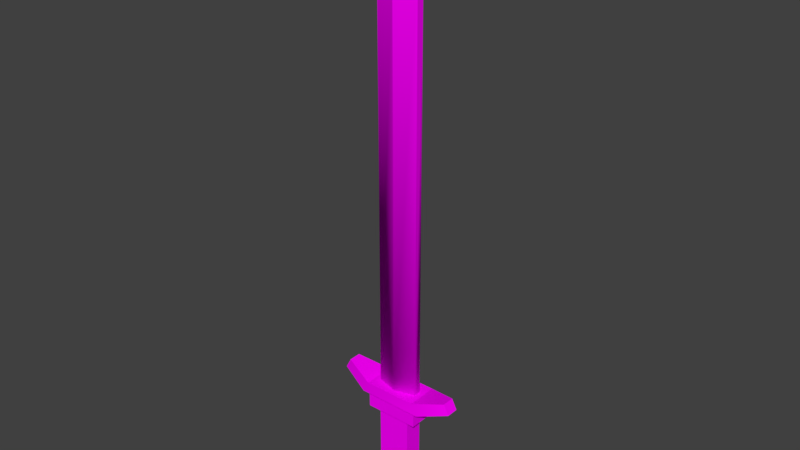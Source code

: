 # Source: SF_Wep_Human_Longsword_01_1.fbx.blend  (saved by Blender 2.79.0; exported with 4.5.12 LTS)
import bpy
from mathutils import Matrix  # noqa: F401  (used for matrix-valued properties, if any)

bpy.ops.wm.read_factory_settings(use_empty=True)
scene = bpy.context.scene
scene.name = 'Scene'

# ---- collections
col_collection_1 = bpy.data.collections.new('Collection 1'); scene.collection.children.link(col_collection_1)

# ---- images (referenced by path relative to the original .blend; pixels are not part of the script)
import os
ASSET_DIR = os.environ.get("B2B_ASSET_DIR", "")  # directory of the original .blend (textures are referenced by path, not embedded)
HERE = os.path.dirname(os.path.abspath(__file__))  # packed textures are extracted next to this script under _unpacked/

def load_image(name, relpath, width, height, colorspace="sRGB"):
    """Load a texture the original file referenced (path relative to the .blend, or extracted next to this script)."""
    p = next((c for c in (os.path.join(HERE, relpath), os.path.join(ASSET_DIR, relpath)) if relpath and os.path.exists(c)), "")
    if p:
        img = bpy.data.images.load(p, check_existing=True)
        img.name = name
    else:  # same state as the original file: an image datablock whose file is absent (Cycles renders it pink)
        img = bpy.data.images.new(name, width, height)
        img.source = "FILE"
        img.filepath = "//" + (relpath or name)
    img.colorspace_settings.name = colorspace
    return img
img_file1 = load_image('file1', 'Medieval_Texture.psd', 1024, 1024, 'sRGB')

# ---- materials (node trees are filled in below, after node groups)
mat_lambert1 = bpy.data.materials.new('lambert1')
mat_lambert1.alpha_threshold = 0.0
mat_lambert1.diffuse_color = (1.0, 1.0, 1.0, 1.0)
mat_lambert1.roughness = 0.5

# ---- material node trees
mat_lambert1.use_nodes = True; mat_lambert1.node_tree.nodes.clear()
_N = mat_lambert1.node_tree.nodes; _L = mat_lambert1.node_tree.links
n0 = _N.new('ShaderNodeOutputMaterial'); n0.name = 'Material Output'; n0.location = (1200, 880)
n0.label = 'Material Out'
n1 = _N.new('ShaderNodeAddShader'); n1.name = 'Add Shader'; n1.location = (1000, 880)
n1.label = 'Shader Add Refl'
n2 = _N.new('ShaderNodeAddShader'); n2.name = 'Add Shader.001'; n2.location = (800, 880)
n2.label = 'Shader Add Spec'
n3 = _N.new('ShaderNodeBsdfRefraction'); n3.name = 'Refraction BSDF'; n3.location = (1200, 220)
n3.label = 'Refl BSDF'
n3.mute = True
n4 = _N.new('ShaderNodeMix'); n4.name = 'Mix'; n4.location = (1000, 220)
n4.label = 'Mix Color/Refl'
n4.data_type = 'RGBA'
n4.blend_type = 'MULTIPLY'
n4.inputs[0].default_value = 1.0
n4.inputs[6].default_value = (1.0, 1.0, 1.0, 1.0)
n4.inputs[7].default_value = (0.0, 0.0, 0.0, 0.0)
n5 = _N.new('ShaderNodeMixShader'); n5.name = 'Mix Shader'; n5.location = (600, 880)
n5.label = 'Shader Mix Alpha'
n6 = _N.new('ShaderNodeBsdfTransparent'); n6.name = 'Transparent BSDF'; n6.location = (400, 880)
n6.label = 'Alpha BSDF'
n6.mute = True
n7 = _N.new('ShaderNodeMix'); n7.name = 'Mix.001'; n7.location = (200, 1100)
n7.label = 'Mix Color/Alpha'
n7.data_type = 'RGBA'
n7.blend_type = 'MULTIPLY'
n7.inputs[0].default_value = 1.0
n7.inputs[6].default_value = (1.0, 1.0, 1.0, 1.0)
n7.inputs[7].default_value = (1.0, 1.0, 1.0, 1.0)
n8 = _N.new('ShaderNodeBsdfDiffuse'); n8.name = 'Diffuse BSDF'; n8.location = (400, 660)
n8.label = 'Diff BSDF'
n9 = _N.new('ShaderNodeMix'); n9.name = 'Mix.002'; n9.location = (200, 660)
n9.label = 'Mix Color/Diffuse'
n9.data_type = 'RGBA'
n9.blend_type = 'MULTIPLY'
n9.inputs[0].default_value = 1.0
n9.inputs[6].default_value = (1.0, 1.0, 1.0, 1.0)
n10 = _N.new('ShaderNodeBsdfAnisotropic'); n10.name = 'Glossy BSDF'; n10.location = (400, 220)
n10.label = 'Spec BSDF'
n10.distribution = 'GGX'
n11 = _N.new('ShaderNodeMix'); n11.name = 'Mix.003'; n11.location = (200, 220)
n11.label = 'Mix Color/Spec'
n11.data_type = 'RGBA'
n11.blend_type = 'MULTIPLY'
n11.inputs[0].default_value = 1.0
n11.inputs[7].default_value = (0.0, 0.0, 0.0, 1.0)
n12 = _N.new('ShaderNodeMix'); n12.name = 'Mix.004'; n12.location = (200, 0)
n12.label = 'Mix Color/Hardness'
n12.data_type = 'RGBA'
n12.blend_type = 'MULTIPLY'
n12.inputs[0].default_value = 1.0
n12.inputs[6].default_value = (1.87, 1.87, 1.87, 1.87)
n12.inputs[7].default_value = (1.0, 1.0, 1.0, 1.0)
n13 = _N.new('ShaderNodeNormalMap'); n13.name = 'Normal Map'; n13.location = (200, 440)
n13.label = 'Normal/Map'
n13.mute = True
n14 = _N.new('ShaderNodeMix'); n14.name = 'Mix.005'; n14.location = (1000, 660)
n14.label = 'Bump/Map'
n14.mute = True
n14.data_type = 'RGBA'
n14.blend_type = 'MULTIPLY'
n14.inputs[0].default_value = 1.0
n14.inputs[6].default_value = (1.0, 1.0, 1.0, 1.0)
n14.inputs[7].default_value = (0.0, 0.0, 0.0, 1.0)
n15 = _N.new('ShaderNodeTexCoord'); n15.name = 'Texture Coordinate'; n15.location = (-600, 660)
n15.label = 'Texture Coords'
n16 = _N.new('ShaderNodeTexImage'); n16.name = 'Image Texture'; n16.location = (0, 660)
n16.width = 140
n16.image = img_file1
n17 = _N.new('ShaderNodeDisplacement'); n17.name = 'Displacement'; n17.location = (0, 0)
n17.inputs[1].default_value = 0.0
n17.inputs[2].default_value = 0.1
n18 = _N.new('ShaderNodeMath'); n18.name = 'Math'; n18.location = (0, 0)
n18.operation = 'POWER'
_L.new(n1.outputs[0], n0.inputs[0])
_L.new(n2.outputs[0], n1.inputs[0])
_L.new(n3.outputs[0], n1.inputs[1])
_L.new(n4.outputs[2], n3.inputs[0])
_L.new(n5.outputs[0], n2.inputs[0])
_L.new(n6.outputs[0], n5.inputs[1])
_L.new(n7.outputs[2], n5.inputs[0])
_L.new(n8.outputs[0], n5.inputs[2])
_L.new(n9.outputs[2], n8.inputs[0])
_L.new(n10.outputs[0], n2.inputs[1])
_L.new(n11.outputs[2], n10.inputs[0])
_L.new(n13.outputs[0], n8.inputs[2])
_L.new(n13.outputs[0], n10.inputs[4])
_L.new(n13.outputs[0], n3.inputs[3])
_L.new(n16.outputs[0], n9.inputs[7])
_L.new(n14.outputs[2], n17.inputs[0])
_L.new(n17.outputs[0], n0.inputs[2])
_L.new(n12.outputs[2], n18.inputs[0])
_L.new(n18.outputs[0], n10.inputs[1])
n0.is_active_output = True

# ---- world
world_world = bpy.data.worlds.new('World'); scene.world = world_world
world_world.color = (0.05088, 0.05088, 0.05088)
world_world.use_sun_shadow = False
world_world.sun_shadow_jitter_overblur = 0.0
world_world.cycles.sampling_method = 'MANUAL'

# ---- meshes
me_untitled_001 = bpy.data.meshes.new('Untitled.001')
me_untitled_001.from_pydata([(-0.06222, 0.09203, 0.03481), (0.06222, 0.09203, 0.03481), (-0.06222, 0.09203, -0.03481), (0.06222, 0.09203, -0.03481), (-0.06222, 0.3547, 0.03481), (0.06222, 0.3547, 0.03481), (0.06222, 0.3547, -0.03481), (-0.06222, 0.3547, -0.03481), (-0.1013, 0.3547, 0.04896), (0.1013, 0.3547, 0.04896), (0.1013, 0.4153, 0.04896), (-0.1013, 0.4153, 0.04896), (-0.1013, 0.4153, -0.04896), (0.1013, 0.4153, -0.04896), (0.1013, 0.3547, -0.04896), (-0.1013, 0.3547, -0.04896), (-0.07537, 0.09203, -0.04833), (0.07539, 0.09203, -0.04833), (0.07539, 0.09203, 0.04833), (-0.07537, 0.09203, 0.04833), (-0.07537, 0.04062, -0.04833), (0.07539, 0.04062, -0.04833), (0.07539, 0.04062, 0.04833), (-0.07537, 0.04062, 0.04833), (-0.03248, 0.0, -0.03279), (0.03249, 0.0, -0.03279), (0.03249, 0.0, 0.03279), (-0.03248, 0.0, 0.03279), (0.1219, 0.4153, 0.05889), (-0.1219, 0.4153, 0.05889), (-0.1219, 0.4153, -0.05889), (0.1219, 0.4153, -0.05889), (0.09974, 0.4599, 0.05889), (-0.09974, 0.4599, 0.05889), (-0.09974, 0.4599, -0.05889), (0.09974, 0.4599, -0.05889), (0.2352, 0.4524, -0.02307), (0.2352, 0.4524, 0.02307), (0.2153, 0.4907, -0.02307), (0.2153, 0.4907, 0.02307), (-0.2352, 0.4524, 0.02307), (-0.2352, 0.4524, -0.02307), (-0.2153, 0.4907, 0.02307), (-0.2153, 0.4907, -0.02307), (-0.06222, 0.2938, -0.03481), (-0.06222, 0.2938, 0.03481), (0.06222, 0.2938, 0.03481), (0.06223, 0.2938, -0.03481), (-0.06222, 0.2552, -0.03481), (-0.06222, 0.2552, 0.03481), (0.06222, 0.2552, 0.03481), (0.06223, 0.2552, -0.03481), (-0.06222, 0.2009, -0.03481), (-0.06222, 0.2009, 0.03481), (0.06222, 0.2009, 0.03481), (0.06223, 0.2009, -0.03481), (-0.06222, 0.1595, -0.03481), (-0.06222, 0.1595, 0.03481), (0.06222, 0.1595, 0.03481), (0.06223, 0.1595, -0.03481)], [], [(8, 9, 10, 11), (12, 13, 14, 15), (24, 25, 26, 27), (9, 14, 13, 10), (15, 8, 11, 12), (45, 46, 5, 4), (46, 47, 6, 5), (7, 6, 47, 44), (44, 45, 4, 7), (4, 5, 9, 8), (6, 7, 15, 14), (5, 6, 14, 9), (7, 4, 8, 15), (2, 3, 17, 16), (3, 1, 18, 17), (1, 0, 19, 18), (0, 2, 16, 19), (16, 17, 21, 20), (17, 18, 22, 21), (18, 19, 23, 22), (19, 16, 20, 23), (20, 21, 25, 24), (21, 22, 26, 25), (22, 23, 27, 26), (23, 20, 24, 27), (11, 10, 28, 29), (13, 12, 30, 31), (10, 13, 31, 28), (12, 11, 29, 30), (29, 28, 32, 33), (31, 30, 34, 35), (37, 36, 38, 39), (41, 40, 42, 43), (28, 31, 36, 37), (31, 35, 38, 36), (35, 32, 39, 38), (32, 28, 37, 39), (30, 29, 40, 41), (29, 33, 42, 40), (33, 34, 43, 42), (34, 30, 41, 43), (33, 32, 35, 34), (48, 49, 45, 44), (49, 50, 46, 45), (50, 51, 47, 46), (44, 47, 51, 48), (52, 53, 49, 48), (53, 54, 50, 49), (54, 55, 51, 50), (48, 51, 55, 52), (56, 57, 53, 52), (57, 58, 54, 53), (58, 59, 55, 54), (52, 55, 59, 56), (2, 0, 57, 56), (0, 1, 58, 57), (1, 3, 59, 58), (56, 59, 3, 2)])
me_untitled_001.polygons.foreach_set('use_smooth', [True] * 58)
_k = set([(0, 1), (0, 2), (0, 57), (1, 3), (1, 58), (2, 3), (2, 56), (3, 59), (4, 5), (4, 7), (4, 45), (5, 6), (5, 46), (6, 7), (6, 47), (7, 44), (8, 9), (8, 11), (8, 15), (9, 10), (9, 14), (10, 11), (10, 13), (11, 12), (12, 13), (12, 15), (13, 14), (14, 15), (16, 17), (16, 19), (16, 20), (17, 18), (17, 21), (18, 19), (18, 22), (19, 23), (20, 21), (20, 23), (20, 24), (21, 22), (21, 25), (22, 23), (22, 26), (23, 27), (24, 25), (24, 27), (25, 26), (26, 27), (28, 29), (28, 31), (28, 37), (29, 30), (29, 40), (30, 31), (30, 41), (31, 36), (32, 33), (32, 35), (32, 39), (33, 34), (33, 42), (34, 35), (34, 43), (35, 38), (36, 37), (36, 38), (37, 39), (38, 39), (40, 41), (40, 42), (41, 43), (42, 43), (44, 48), (45, 49), (46, 50), (47, 51), (48, 52), (49, 53), (50, 54), (51, 55), (52, 56), (53, 57), (54, 58), (55, 59)])
me_untitled_001.attributes.new('sharp_edge', 'BOOLEAN', 'EDGE').data.foreach_set('value', [ (min(e.vertices), max(e.vertices)) in _k for e in me_untitled_001.edges])
_uv = me_untitled_001.uv_layers.new(name='map1')
_uv.uv.foreach_set('vector', [0.2668, 0.063, 0.2668, 0.063, 0.2668, 0.063, 0.2668, 0.063, 0.2668, 0.063, 0.2668, 0.063, 0.2668, 0.063, 0.2668, 0.063, 0.1728, 0.06145, 0.1728, 0.06145, 0.1728, 0.06145, 0.1728, 0.06145, 0.237, 0.063, 0.237, 0.063, 0.237, 0.063, 0.237, 0.063, 0.237, 0.063, 0.237, 0.063, 0.237, 0.063, 0.237, 0.063, 0.2373, 0.4426, 0.2373, 0.4426, 0.2373, 0.4426, 0.2373, 0.4426, 0.2075, 0.4426, 0.2075, 0.4426, 0.2075, 0.4426, 0.2075, 0.4426, 0.2373, 0.4426, 0.2373, 0.4426, 0.2373, 0.4426, 0.2373, 0.4426, 0.2075, 0.4426, 0.2075, 0.4426, 0.2075, 0.4426, 0.2075, 0.4426, 0.2038, 0.06321, 0.2038, 0.06321, 0.2038, 0.06321, 0.2038, 0.06321, 0.2038, 0.06321, 0.2038, 0.06321, 0.2038, 0.06321, 0.2038, 0.06321, 0.2038, 0.06321, 0.2038, 0.06321, 0.2038, 0.06321, 0.2038, 0.06321, 0.2038, 0.06321, 0.2038, 0.06321, 0.2038, 0.06321, 0.2038, 0.06321, 0.2997, 0.06378, 0.2997, 0.06378, 0.2997, 0.06378, 0.2997, 0.06378, 0.2997, 0.06378, 0.2997, 0.06378, 0.2997, 0.06378, 0.2997, 0.06378, 0.2997, 0.06378, 0.2997, 0.06378, 0.2997, 0.06378, 0.2997, 0.06378, 0.2997, 0.06378, 0.2997, 0.06378, 0.2997, 0.06378, 0.2997, 0.06378, 0.2648, 0.06255, 0.2648, 0.06255, 0.2648, 0.06255, 0.2648, 0.06255, 0.2341, 0.06255, 0.2341, 0.06255, 0.2341, 0.06255, 0.2341, 0.06255, 0.2648, 0.06255, 0.2648, 0.06255, 0.2648, 0.06255, 0.2648, 0.06255, 0.2341, 0.06255, 0.2341, 0.06255, 0.2341, 0.06255, 0.2341, 0.06255, 0.2352, 0.06255, 0.2352, 0.06255, 0.2352, 0.06255, 0.2352, 0.06255, 0.2045, 0.06255, 0.2045, 0.06255, 0.2045, 0.06255, 0.2045, 0.06255, 0.2352, 0.06255, 0.2352, 0.06255, 0.2352, 0.06255, 0.2352, 0.06255, 0.2045, 0.06255, 0.2045, 0.06255, 0.2045, 0.06255, 0.2045, 0.06255, 0.2023, 0.06049, 0.2023, 0.06049, 0.2023, 0.06049, 0.2023, 0.06049, 0.2023, 0.06049, 0.2023, 0.06049, 0.2023, 0.06049, 0.2023, 0.06049, 0.2023, 0.06049, 0.2023, 0.06049, 0.2023, 0.06049, 0.2023, 0.06049, 0.2023, 0.06049, 0.2023, 0.06049, 0.2023, 0.06049, 0.2023, 0.06049, 0.2669, 0.06159, 0.2669, 0.06159, 0.2669, 0.06159, 0.2669, 0.06159, 0.2669, 0.06159, 0.2669, 0.06159, 0.2669, 0.06159, 0.2669, 0.06159, 0.2669, 0.06159, 0.2669, 0.06159, 0.2669, 0.06159, 0.2669, 0.06159, 0.2669, 0.06159, 0.2669, 0.06159, 0.2669, 0.06159, 0.2669, 0.06159, 0.2023, 0.06049, 0.2023, 0.06049, 0.2023, 0.06049, 0.2023, 0.06049, 0.2669, 0.06159, 0.2669, 0.06159, 0.2669, 0.06159, 0.2669, 0.06159, 0.3008, 0.06487, 0.3008, 0.06487, 0.3008, 0.06487, 0.3008, 0.06487, 0.2669, 0.06159, 0.2669, 0.06159, 0.2669, 0.06159, 0.2669, 0.06159, 0.2023, 0.06049, 0.2023, 0.06049, 0.2023, 0.06049, 0.2023, 0.06049, 0.2669, 0.06159, 0.2669, 0.06159, 0.2669, 0.06159, 0.2669, 0.06159, 0.3008, 0.06487, 0.3008, 0.06487, 0.3008, 0.06487, 0.3008, 0.06487, 0.2669, 0.06159, 0.2669, 0.06159, 0.2669, 0.06159, 0.2669, 0.06159, 0.2997, 0.06378, 0.2997, 0.06378, 0.2997, 0.06378, 0.2997, 0.06378, 0.1722, 0.4426, 0.1722, 0.4426, 0.1722, 0.4426, 0.1722, 0.4426, 0.202, 0.4426, 0.202, 0.4426, 0.202, 0.4426, 0.202, 0.4426, 0.1722, 0.4426, 0.1722, 0.4426, 0.1722, 0.4426, 0.1722, 0.4426, 0.202, 0.4426, 0.202, 0.4426, 0.202, 0.4426, 0.202, 0.4426, 0.2075, 0.4426, 0.2075, 0.4426, 0.2075, 0.4426, 0.2075, 0.4426, 0.2373, 0.4426, 0.2373, 0.4426, 0.2373, 0.4426, 0.2373, 0.4426, 0.2075, 0.4426, 0.2075, 0.4426, 0.2075, 0.4426, 0.2075, 0.4426, 0.2373, 0.4426, 0.2373, 0.4426, 0.2373, 0.4426, 0.2373, 0.4426, 0.1722, 0.4426, 0.1722, 0.4426, 0.1722, 0.4426, 0.1722, 0.4426, 0.202, 0.4426, 0.202, 0.4426, 0.202, 0.4426, 0.202, 0.4426, 0.1722, 0.4426, 0.1722, 0.4426, 0.1722, 0.4426, 0.1722, 0.4426, 0.202, 0.4426, 0.202, 0.4426, 0.202, 0.4426, 0.202, 0.4426, 0.2075, 0.4426, 0.2075, 0.4426, 0.2075, 0.4426, 0.2075, 0.4426, 0.2373, 0.4426, 0.2373, 0.4426, 0.2373, 0.4426, 0.2373, 0.4426, 0.2075, 0.4426, 0.2075, 0.4426, 0.2075, 0.4426, 0.2075, 0.4426, 0.2373, 0.4426, 0.2373, 0.4426, 0.2373, 0.4426, 0.2373, 0.4426])
me_untitled_001.materials.append(mat_lambert1)
me_untitled_001.use_remesh_preserve_volume = False
me_untitled_001.use_remesh_preserve_attributes = False
me_untitled_001.use_mirror_vertex_groups = False
me_untitled_001.update()
me_untitled_001.normals_split_custom_set([tuple(v) for v in zip(*[iter([0.0, 0.0, 1.0, 0.0, 0.0, 1.0, 0.0, 0.0, 1.0, 0.0, 0.0, 1.0, 0.0, 0.0, -1.0, 0.0, 0.0, -1.0, 0.0, 0.0, -1.0, 0.0, 0.0, -1.0, 0.0, -1.0, 0.0, 0.0, -1.0, 0.0, 0.0, -1.0, 0.0, 0.0, -1.0, 0.0, 1.0, 0.0, 0.0, 1.0, 0.0, 0.0, 1.0, 0.0, 0.0, 1.0, 0.0, 0.0, -1.0, 0.0, 0.0, -1.0, 0.0, 0.0, -1.0, 0.0, 0.0, -1.0, 0.0, 0.0, 0.0, 0.0, 1.0, 0.0, 0.0, 1.0, 0.0, 0.0, 1.0, 0.0, 0.0, 1.0, 1.0, 7.76e-06, 2.055e-05, 1.0, 7.76e-06, 2.055e-05, 1.0, 1.569e-05, 1.37e-05, 1.0, 1.569e-05, 1.37e-05, 0.0, 0.0, -1.0, 0.0, 0.0, -1.0, 0.0, -1.237e-05, -1.0, 0.0, -1.237e-05, -1.0, -1.0, -1.241e-05, -6.849e-06, -1.0, -1.241e-05, -6.849e-06, -1.0, 0.0, 0.0, -1.0, 0.0, 0.0, 0.0, -1.0, 0.0, 0.0, -1.0, 0.0, 0.0, -1.0, 0.0, 0.0, -1.0, 0.0, 0.0, -1.0, 0.0, 0.0, -1.0, 0.0, 0.0, -1.0, 0.0, 0.0, -1.0, 0.0, 0.0, -1.0, 0.0, 0.0, -1.0, 0.0, 0.0, -1.0, 0.0, 0.0, -1.0, 0.0, 0.0, -1.0, 0.0, 0.0, -1.0, 0.0, 0.0, -1.0, 0.0, 0.0, -1.0, 0.0, 0.0, 1.0, 0.0, 0.0, 1.0, 0.0, 0.0, 1.0, 0.0, 0.0, 1.0, 0.0, 0.0, 1.0, 0.0, 0.0, 1.0, 0.0, 0.0, 1.0, 0.0, 0.0, 1.0, 0.0, 0.0, 1.0, 0.0, 0.0, 1.0, 0.0, 0.0, 1.0, 0.0, 0.0, 1.0, 0.0, 0.0, 1.0, 0.0, 0.0, 1.0, 0.0, 0.0, 1.0, 0.0, 0.0, 1.0, 0.0, 0.0, 0.0, -1.0, 0.0, 0.0, -1.0, 0.0, 0.0, -1.0, 0.0, 0.0, -1.0, 1.0, 0.0, 0.0, 1.0, 0.0, 0.0, 1.0, 0.0, 0.0, 1.0, 0.0, 0.0, 0.0, 0.0, 1.0, 0.0, 0.0, 1.0, 0.0, 0.0, 1.0, 0.0, 0.0, 1.0, -1.0, 0.0, 0.0, -1.0, 0.0, 0.0, -1.0, 0.0, 0.0, -1.0, 0.0, 0.0, 0.0, -0.3573, -0.934, 0.0, -0.3573, -0.934, 0.0, -0.3573, -0.934, 0.0, -0.3573, -0.934, 0.6875, -0.7262, 0.0, 0.6875, -0.7262, 0.0, 0.6875, -0.7262, 0.0, 0.6875, -0.7262, 0.0, 0.0, -0.3573, 0.934, 0.0, -0.3573, 0.934, 0.0, -0.3573, 0.934, 0.0, -0.3573, 0.934, -0.6876, -0.7261, 0.0, -0.6876, -0.7261, 0.0, -0.6876, -0.7261, 0.0, -0.6876, -0.7261, 0.0, 0.0, -1.0, 0.0, 0.0, -1.0, 0.0, 0.0, -1.0, 0.0, 0.0, -1.0, 0.0, 0.0, -1.0, 0.0, 0.0, -1.0, 0.0, 0.0, -1.0, 0.0, 0.0, -1.0, 0.0, 0.0, -1.0, 0.0, 0.0, -1.0, 0.0, 0.0, -1.0, 0.0, 0.0, -1.0, 0.0, 0.0, -1.0, 0.0, 0.0, -1.0, 0.0, 0.0, -1.0, 0.0, 0.0, -1.0, 0.0, -0.1238, 0.06271, 0.9903, 0.1238, 0.06271, 0.9903, 0.07396, 0.03747, 0.9966, -0.07396, 0.03747, 0.9966, 0.1238, 0.06271, -0.9903, -0.1238, 0.06271, -0.9903, -0.07396, 0.03747, -0.9966, 0.07396, 0.03746, -0.9966, 0.8877, 0.4605, 0.0, 0.8877, 0.4605, 0.0, 0.8877, 0.4605, 0.0, 0.8877, 0.4605, 0.0, -0.8876, 0.4605, 0.0, -0.8876, 0.4605, 0.0, -0.8876, 0.4605, 0.0, -0.8876, 0.4605, 0.0, 0.3115, -0.9502, 0.0, 0.3115, -0.9502, 0.0, 0.3115, -0.9502, 0.0, 0.3115, -0.9502, 0.0, 0.1238, 0.06271, -0.9903, 0.07396, 0.03746, -0.9966, 0.2602, 0.1318, -0.9565, 0.2602, 0.1318, -0.9565, -0.258, 0.9662, 0.0, -0.258, 0.9662, 0.0, -0.258, 0.9662, 0.0, -0.258, 0.9662, 0.0, 0.07396, 0.03747, 0.9966, 0.1238, 0.06271, 0.9903, 0.2602, 0.1318, 0.9565, 0.2602, 0.1318, 0.9565, -0.3115, -0.9502, 0.0, -0.3115, -0.9502, 0.0, -0.3115, -0.9502, 0.0, -0.3115, -0.9502, 0.0, -0.1238, 0.06271, 0.9903, -0.07396, 0.03747, 0.9966, -0.2602, 0.1318, 0.9565, -0.2602, 0.1318, 0.9565, 0.258, 0.9662, 0.0, 0.258, 0.9662, 0.0, 0.258, 0.9662, 0.0, 0.258, 0.9662, 0.0, -0.07396, 0.03747, -0.9966, -0.1238, 0.06271, -0.9903, -0.2602, 0.1318, -0.9565, -0.2602, 0.1318, -0.9565, 0.0, 1.0, 0.0, 0.0, 1.0, 0.0, 0.0, 1.0, 0.0, 0.0, 1.0, 0.0, -1.0, -3.676e-06, -1.37e-05, -1.0, -3.676e-06, -1.37e-05, -1.0, -1.241e-05, -6.849e-06, -1.0, -1.241e-05, -6.849e-06, 0.0, 0.0, 1.0, 0.0, 0.0, 1.0, 0.0, 0.0, 1.0, 0.0, 0.0, 1.0, 1.0, -8.821e-06, 3.425e-05, 1.0, -8.821e-06, 3.425e-05, 1.0, 7.76e-06, 2.055e-05, 1.0, 7.76e-06, 2.055e-05, 0.0, -1.237e-05, -1.0, 0.0, -1.237e-05, -1.0, 0.0, -1.237e-05, -1.0, 0.0, -1.237e-05, -1.0, -1.0, 8.734e-06, -6.849e-06, -1.0, 8.734e-06, -6.849e-06, -1.0, -3.676e-06, -1.37e-05, -1.0, -3.676e-06, -1.37e-05, 0.0, 0.0, 1.0, 0.0, 0.0, 1.0, 0.0, 0.0, 1.0, 0.0, 0.0, 1.0, 1.0, 2.747e-06, 4.109e-05, 1.0, 2.747e-06, 4.109e-05, 1.0, -8.821e-06, 3.425e-05, 1.0, -8.821e-06, 3.425e-05, 0.0, -1.237e-05, -1.0, 0.0, -1.237e-05, -1.0, 0.0, 0.0, -1.0, 0.0, 0.0, -1.0, -1.0, 4.956e-08, 0.0, -1.0, 4.956e-08, 0.0, -1.0, 8.734e-06, -6.849e-06, -1.0, 8.734e-06, -6.849e-06, 0.0, 0.0, 1.0, 0.0, 0.0, 1.0, 0.0, 0.0, 1.0, 0.0, 0.0, 1.0, 1.0, 4.444e-06, 2.74e-05, 1.0, 4.444e-06, 2.74e-05, 1.0, 2.747e-06, 4.109e-05, 1.0, 2.747e-06, 4.109e-05, 0.0, 0.0, -1.0, 0.0, 0.0, -1.0, 0.0, 7.066e-06, -1.0, 0.0, 7.066e-06, -1.0, -1.0, 9.911e-08, 0.0, -1.0, 9.911e-08, 0.0, -1.0, 4.956e-08, 0.0, -1.0, 4.956e-08, 0.0, 0.0, 0.0, 1.0, 0.0, 0.0, 1.0, 0.0, 0.0, 1.0, 0.0, 0.0, 1.0, 1.0, -1.407e-05, 1.37e-05, 1.0, -1.407e-05, 1.37e-05, 1.0, 4.444e-06, 2.74e-05, 1.0, 4.444e-06, 2.74e-05, 0.0, 7.066e-06, -1.0, 0.0, 7.066e-06, -1.0, 0.0, 1.413e-05, -1.0, 0.0, 1.413e-05, -1.0])] * 3)])
me_untitled = bpy.data.meshes.new('Untitled')
me_untitled.from_pydata([(-0.07878, 1.982, 0.0132), (0.07878, 1.982, 0.0132), (-0.07878, 1.982, -0.01321), (0.07878, 1.982, -0.01321), (0.07878, 0.456, -0.01321), (0.07878, 0.456, 0.0132), (-0.07878, 0.456, 0.0132), (-0.07878, 0.456, -0.01321), (0.0, 2.206, -0.01321), (0.0, 2.206, 0.0132), (0.0, 0.456, 0.03488), (0.0, 0.456, -0.03488), (0.0, 1.982, 0.03488), (0.0, 1.982, -0.03488)], [], [(8, 9, 1, 3), (5, 4, 3, 1), (9, 12, 1), (7, 6, 0, 2), (11, 13, 3, 4), (0, 9, 8, 2), (0, 12, 9), (2, 13, 11, 7), (6, 10, 12, 0), (1, 12, 10, 5), (2, 8, 13), (3, 13, 8), (5, 10, 6, 7, 11, 4)])
me_untitled.polygons.foreach_set('use_smooth', [True] * 13)
_k = set([(0, 2), (0, 6), (0, 9), (1, 3), (1, 5), (1, 9), (2, 7), (2, 8), (3, 4), (3, 8), (8, 9), (8, 13), (9, 12), (10, 12), (11, 13)])
me_untitled.attributes.new('sharp_edge', 'BOOLEAN', 'EDGE').data.foreach_set('value', [ (min(e.vertices), max(e.vertices)) in _k for e in me_untitled.edges])
_uv = me_untitled.uv_layers.new(name='map1')
_uv.uv.foreach_set('vector', [0.4206, 0.05774, 0.4206, 0.05774, 0.4206, 0.05774, 0.4206, 0.05774, 0.3907, 0.05774, 0.3907, 0.05774, 0.3907, 0.05774, 0.3907, 0.05774, 0.3891, 0.06325, 0.3891, 0.06325, 0.3891, 0.06325, 0.3592, 0.05774, 0.3592, 0.05774, 0.3592, 0.05774, 0.3592, 0.05774, 0.3592, 0.06325, 0.3592, 0.06325, 0.3592, 0.06325, 0.3592, 0.06325, 0.3891, 0.05774, 0.3891, 0.05774, 0.3891, 0.05774, 0.3891, 0.05774, 0.3562, 0.06325, 0.3562, 0.06325, 0.3562, 0.06325, 0.3264, 0.06325, 0.3264, 0.06325, 0.3264, 0.06325, 0.3264, 0.06325, 0.3264, 0.06325, 0.3264, 0.06325, 0.3264, 0.06325, 0.3264, 0.06325, 0.3592, 0.06325, 0.3592, 0.06325, 0.3592, 0.06325, 0.3592, 0.06325, 0.3562, 0.06325, 0.3562, 0.06325, 0.3562, 0.06325, 0.3891, 0.06325, 0.3891, 0.06325, 0.3891, 0.06325, 0.3592, 0.06325, 0.3592, 0.06325, 0.3264, 0.06325, 0.3592, 0.05774, 0.3264, 0.06325, 0.3592, 0.06325])
me_untitled.materials.append(mat_lambert1)
me_untitled.use_remesh_preserve_volume = False
me_untitled.use_remesh_preserve_attributes = False
me_untitled.use_mirror_vertex_groups = False
me_untitled.update()
me_untitled.normals_split_custom_set([tuple(v) for v in zip(*[iter([0.9431, 0.3325, 0.0, 0.9431, 0.3325, 0.0, 0.9431, 0.3325, 0.0, 0.9431, 0.3325, 0.0, 0.6406, -0.5928, 0.4881, 0.6406, -0.5928, -0.4881, 1.0, 0.0, 0.0, 1.0, 0.0, 0.0, 0.2641, 0.09313, 0.96, 0.2653, 0.006307, 0.9642, 0.2653, 0.005114, 0.9642, -0.6406, -0.5928, -0.4881, -0.6406, -0.5928, 0.4881, -1.0, 0.0, 0.0, -1.0, 0.0, 0.0, -2.328e-06, -0.652, -0.7582, 0.2653, 0.006307, -0.9642, 0.2653, 0.005114, -0.9642, 0.6406, -0.5928, -0.4881, -0.9431, 0.3325, 0.0, -0.9431, 0.3325, 0.0, -0.9431, 0.3325, 0.0, -0.9431, 0.3325, 0.0, -0.2653, 0.005114, 0.9642, -0.2653, 0.006307, 0.9642, -0.2641, 0.09313, 0.96, -0.2653, 0.005114, -0.9642, -0.2653, 0.006307, -0.9642, -2.328e-06, -0.652, -0.7582, -0.6406, -0.5928, -0.4881, -0.6406, -0.5928, 0.4881, -2.342e-06, -0.652, 0.7582, -0.2653, 0.006307, 0.9642, -0.2653, 0.005114, 0.9642, 0.2653, 0.005114, 0.9642, 0.2653, 0.006307, 0.9642, -2.342e-06, -0.652, 0.7582, 0.6406, -0.5928, 0.4881, -0.2653, 0.005114, -0.9642, -0.2641, 0.09313, -0.96, -0.2653, 0.006307, -0.9642, 0.2653, 0.005114, -0.9642, 0.2653, 0.006307, -0.9642, 0.2641, 0.09313, -0.96, 0.6406, -0.5928, 0.4881, -2.342e-06, -0.652, 0.7582, -0.6406, -0.5928, 0.4881, -0.6406, -0.5928, -0.4881, -2.328e-06, -0.652, -0.7582, 0.6406, -0.5928, -0.4881])] * 3)])

# ---- objects
ob_sf_wep_human_longsword_01_001 = bpy.data.objects.new('SF_Wep_Human_Longsword_01.001', me_untitled_001)
ob_sf_wep_human_longsword_01 = bpy.data.objects.new('SF_Wep_Human_Longsword_01', me_untitled)

# ---- transforms, parenting, visibility, modifiers, constraints
ob_sf_wep_human_longsword_01_001.location = (0.0, 0.0, 0.0)
ob_sf_wep_human_longsword_01_001.rotation_euler = (1.571, -0.0, 0.0)
ob_sf_wep_human_longsword_01_001.scale = (2.5, 2.5, 2.5)
ob_sf_wep_human_longsword_01_001.color = (0.8, 0.8, 0.8, 1.0)
ob_sf_wep_human_longsword_01_001.lineart.crease_threshold = 0.0
ob_sf_wep_human_longsword_01.location = (0.0, 0.0, 0.0)
ob_sf_wep_human_longsword_01.rotation_euler = (1.571, -0.0, 0.0)
ob_sf_wep_human_longsword_01.scale = (2.5, 2.5, 2.5)
ob_sf_wep_human_longsword_01.color = (0.8, 0.8, 0.8, 1.0)
ob_sf_wep_human_longsword_01.lineart.crease_threshold = 0.0

# ---- collection membership
col_collection_1.objects.link(ob_sf_wep_human_longsword_01_001)
col_collection_1.objects.link(ob_sf_wep_human_longsword_01)

# ---- scene / render settings (as saved in the file)
scene.frame_start = 1; scene.frame_end = 250; scene.frame_set(1)
scene.render.engine = 'CYCLES'
scene.render.resolution_percentage = 50
scene.render.dither_intensity = 0.0
scene.cycles.use_denoising = False
scene.cycles.samples = 128
scene.cycles.sampling_pattern = 'TABULATED_SOBOL'
scene.cycles.use_adaptive_sampling = False
scene.cycles.use_light_tree = False
scene.cycles.blur_glossy = 0.0
scene.cycles.sample_clamp_indirect = 0.0
scene.view_settings.view_transform = 'Standard'
bpy.context.view_layer.update()

# ---- added for rendering (the .blend has no active camera and no usable light): camera, sun
cam_auto = bpy.data.cameras.new('AutoCamera')
cam_auto.lens = 50.0
cam_auto.sensor_width = 36.0
cam_auto.clip_end = 1000.0
ob_auto_camera = bpy.data.objects.new('AutoCamera', cam_auto)
scene.collection.objects.link(ob_auto_camera)
ob_auto_camera.location = (5.22409, -6.2689, 6.93659)
ob_auto_camera.rotation_euler = (1.09748, -7.21219e-08, 0.694738)
scene.camera = ob_auto_camera
light_auto_sun = bpy.data.lights.new('AutoSun', 'SUN')
light_auto_sun.energy = 3.0
light_auto_sun.angle = 0.0523599
ob_auto_sun = bpy.data.objects.new('AutoSun', light_auto_sun)
scene.collection.objects.link(ob_auto_sun)
ob_auto_sun.rotation_euler = (0.872665, 0.174533, 0.523599)
bpy.context.view_layer.update()

